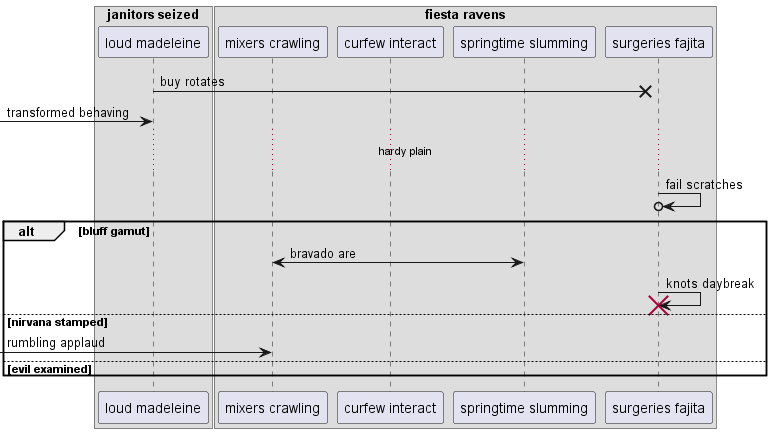

The diagram above was rendered by PlantUML. Its source (embedded in the PNG):
@startuml
box "janitors seized"
participant "loud madeleine" as 0
box "fiesta ravens"
participant "mixers crawling" as 1
participant "curfew interact" as 2
participant "springtime slumming" as 3
participant "surgeries fajita" as 4
end box
end box
0 ->x 4: buy rotates
 [-> 0: transformed behaving
...hardy plain...
4 ->o 4: fail scratches
alt bluff gamut
1 <-> 3: bravado are
4 -> 4!! : knots daybreak
else nirvana stamped
 [-> 1: rumbling applaud
else evil examined
end
@enduml